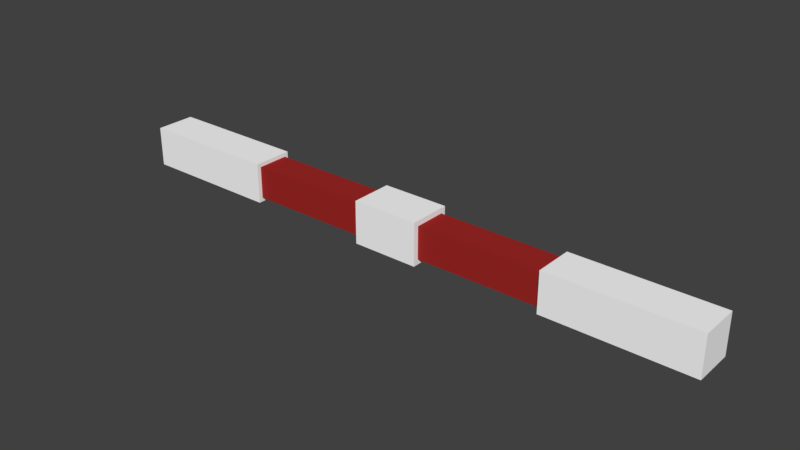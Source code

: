 # Source: 3x0.2Bar.blend  (saved by Blender 2.79.0; exported with 4.5.12 LTS)
import bpy
from mathutils import Matrix  # noqa: F401  (used for matrix-valued properties, if any)

bpy.ops.wm.read_factory_settings(use_empty=True)
scene = bpy.context.scene
scene.name = 'Scene'

# ---- collections
col_collection_1 = bpy.data.collections.new('Collection 1'); scene.collection.children.link(col_collection_1)

# ---- materials (node trees are filled in below, after node groups)
mat_material = bpy.data.materials.new('Material')
mat_material.alpha_threshold = 0.0
mat_material.use_transparent_shadow = False
mat_material.diffuse_color = (1.0, 1.0, 1.0, 1.0)
mat_material.roughness = 0.5
mat_3bar_red = bpy.data.materials.new('3Bar Red')
mat_3bar_red.alpha_threshold = 0.0
mat_3bar_red.use_transparent_shadow = False
mat_3bar_red.diffuse_color = (0.3506, 0.02157, 0.01968, 1.0)
mat_3bar_red.roughness = 0.5

# ---- material node trees

# ---- world
world_world = bpy.data.worlds.new('World'); scene.world = world_world
world_world.color = (0.05088, 0.05088, 0.05088)
world_world.use_sun_shadow = False
world_world.sun_shadow_jitter_overblur = 0.0
world_world.cycles.sampling_method = 'MANUAL'

# ---- meshes
me_cube = bpy.data.meshes.new('Cube')
me_cube.from_pydata([(-0.5271, -1.0, -1.0), (-0.5271, -1.0, 1.0), (-0.5271, 1.0, -1.0), (-0.5271, 1.0, 1.0), (0.5271, -1.0, -1.0), (0.5271, -1.0, 1.0), (1.0, 1.0, -1.0), (1.0, 1.0, 1.0), (-1.0, 1.0, -1.0), (-1.0, -1.0, -1.0), (-1.0, -1.0, 1.0), (-1.0, 1.0, 1.0), (0.5271, 1.0, 1.0), (0.5271, 1.0, -1.0), (1.0, -1.0, -1.0), (1.0, -1.0, 1.0), (0.1108, 0.8, -0.8), (-0.5271, 0.8, -0.8), (-0.5271, 0.8, 0.8), (0.1108, 0.8, 0.8), (-0.5271, -0.8, -0.8), (0.5271, -0.8, -0.8), (0.1108, -0.8, 0.8), (-0.1108, -0.8, 0.8), (-0.1108, 0.8, -0.8), (-0.1108, -0.8, -0.8), (-0.5271, -0.8, 0.8), (-0.1108, 0.8, 0.8), (0.5271, 0.8, 0.8), (0.5271, 0.8, -0.8), (0.1108, -0.8, -0.8), (0.5271, -0.8, 0.8), (0.1108, 1.056, -1.056), (-0.1108, 1.056, -1.056), (-0.1108, 1.056, 1.056), (0.1108, 1.056, 1.056), (-0.1108, -1.056, -1.056), (0.1108, -1.056, -1.056), (0.1108, -1.056, 1.056), (-0.1108, -1.056, 1.056)], [], [(9, 10, 11, 8), (0, 2, 17, 20), (6, 7, 15, 14), (3, 1, 26, 18), (12, 13, 29, 28), (5, 12, 28, 31), (2, 0, 9, 8), (0, 1, 10, 9), (1, 3, 11, 10), (3, 2, 8, 11), (13, 12, 7, 6), (4, 13, 6, 14), (12, 5, 15, 7), (5, 4, 14, 15), (23, 25, 36, 39), (24, 27, 34, 33), (16, 30, 37, 32), (30, 22, 38, 37), (4, 5, 31, 21), (13, 4, 21, 29), (2, 3, 18, 17), (1, 0, 20, 26), (24, 25, 20, 17), (25, 23, 26, 20), (23, 27, 18, 26), (27, 24, 17, 18), (16, 19, 28, 29), (30, 16, 29, 21), (19, 22, 31, 28), (22, 30, 21, 31), (33, 34, 35, 32), (37, 38, 39, 36), (33, 32, 37, 36), (35, 34, 39, 38), (22, 19, 35, 38), (19, 16, 32, 35), (27, 23, 39, 34), (25, 24, 33, 36)])
me_cube.polygons.foreach_set('material_index', [0, 0, 0, 0, 0, 0, 0, 0, 0, 0, 0, 0, 0, 0, 0, 0, 0, 0, 0, 0, 0, 0, 1, 1, 1, 1, 1, 1, 1, 1, 0, 0, 0, 0, 0, 0, 0, 0])
me_cube.materials.append(mat_material)
me_cube.materials.append(mat_3bar_red)
me_cube.use_remesh_preserve_volume = False
me_cube.use_remesh_preserve_attributes = False
me_cube.use_mirror_vertex_groups = False
me_cube.update()

# ---- objects
ob_3x0_2_bar = bpy.data.objects.new('3x0.2 BAR', me_cube)

# ---- transforms, parenting, visibility, modifiers, constraints
ob_3x0_2_bar.location = (0.0, 0.0, 0.0)
ob_3x0_2_bar.scale = (3.0, 0.2, 0.2)
ob_3x0_2_bar.lineart.crease_threshold = 0.0

# ---- collection membership
col_collection_1.objects.link(ob_3x0_2_bar)

# ---- scene / render settings (as saved in the file)
scene.frame_start = 1; scene.frame_end = 250; scene.frame_set(1)
scene.render.engine = 'BLENDER_EEVEE_NEXT'
scene.render.resolution_percentage = 50
scene.render.dither_intensity = 0.0
scene.cycles.use_denoising = False
scene.cycles.samples = 128
scene.cycles.sampling_pattern = 'TABULATED_SOBOL'
scene.cycles.use_adaptive_sampling = False
scene.cycles.use_light_tree = False
scene.cycles.blur_glossy = 0.0
scene.cycles.sample_clamp_indirect = 0.0
scene.view_settings.view_transform = 'Standard'
bpy.context.view_layer.update()

# ---- added for rendering (the .blend has no active camera and no usable light): camera, sun
cam_auto = bpy.data.cameras.new('AutoCamera')
cam_auto.lens = 50.0
cam_auto.sensor_width = 36.0
cam_auto.clip_end = 1000.0
ob_auto_camera = bpy.data.objects.new('AutoCamera', cam_auto)
scene.collection.objects.link(ob_auto_camera)
ob_auto_camera.location = (5.57879, -6.69455, 4.46303)
ob_auto_camera.rotation_euler = (1.09748, -7.21219e-08, 0.694738)
scene.camera = ob_auto_camera
light_auto_sun = bpy.data.lights.new('AutoSun', 'SUN')
light_auto_sun.energy = 3.0
light_auto_sun.angle = 0.0523599
ob_auto_sun = bpy.data.objects.new('AutoSun', light_auto_sun)
scene.collection.objects.link(ob_auto_sun)
ob_auto_sun.rotation_euler = (0.872665, 0.174533, 0.523599)
bpy.context.view_layer.update()
